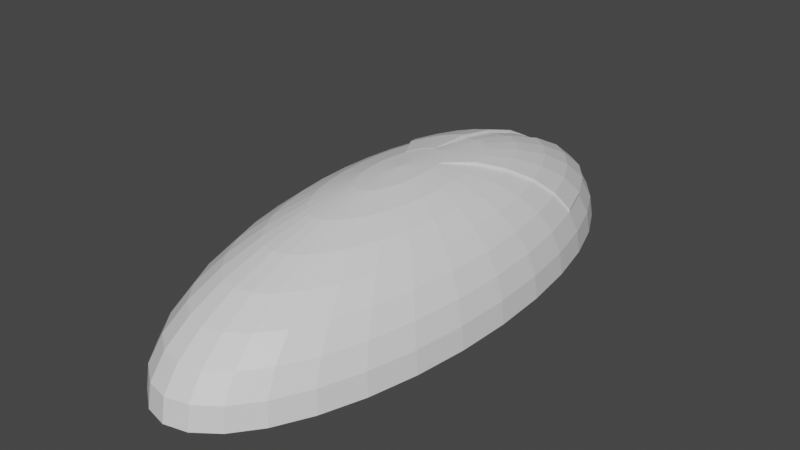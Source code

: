 # Source: Mouse.blend  (saved by Blender 2.82.7; exported with 4.5.12 LTS)
import bpy
from mathutils import Matrix  # noqa: F401  (used for matrix-valued properties, if any)

bpy.ops.wm.read_factory_settings(use_empty=True)
scene = bpy.context.scene
scene.name = 'Scene'

# ---- collections
col_collection = bpy.data.collections.new('Collection'); scene.collection.children.link(col_collection)

# ---- materials (node trees are filled in below, after node groups)
mat_material = bpy.data.materials.new('Material')
mat_material.alpha_threshold = 0.0
mat_material.use_transparent_shadow = False
mat_material.line_color = (0.0, 0.0, 0.0, 1.0)

# ---- material node trees
mat_material.use_nodes = True; mat_material.node_tree.nodes.clear()
_N = mat_material.node_tree.nodes; _L = mat_material.node_tree.links
n0 = _N.new('ShaderNodeOutputMaterial'); n0.name = 'Material Output'; n0.location = (300, 300)
n1 = _N.new('ShaderNodeBsdfPrincipled'); n1.name = 'Principled BSDF'; n1.location = (10, 300)
n1.distribution = 'GGX'
n1.subsurface_method = 'BURLEY'
n1.inputs[2].default_value = 0.4
n1.inputs[3].default_value = 1.45
n1.inputs[27].default_value = (0.0, 0.0, 0.0, 1.0)
n1.inputs[28].default_value = 1.0
_L.new(n1.outputs[0], n0.inputs[0])
n0.is_active_output = True

# ---- world
world_world = bpy.data.worlds.new('World'); scene.world = world_world
world_world.use_nodes = True; world_world.node_tree.nodes.clear()
_N = world_world.node_tree.nodes; _L = world_world.node_tree.links
n0 = _N.new('ShaderNodeOutputWorld'); n0.name = 'World Output'; n0.location = (300, 300)
n1 = _N.new('ShaderNodeBackground'); n1.name = 'Background'; n1.location = (10, 300)
n1.inputs[0].default_value = (0.05088, 0.05088, 0.05088, 1.0)
_L.new(n1.outputs[0], n0.inputs[0])
n0.is_active_output = True
world_world.color = (0.05088, 0.05088, 0.05088)
world_world.use_sun_shadow = False
world_world.sun_shadow_jitter_overblur = 0.0

# ---- meshes
me_cube = bpy.data.meshes.new('Cube')
me_cube.from_pydata([(0.1951, -4.631e-07, 0.9808), (0.1913, 0.09119, 0.9808), (0.3753, 0.1789, 0.9239), (0.5449, 0.2597, 0.8315), (0.6935, 0.3305, 0.7071), (0.8155, 0.3886, 0.5556), (0.9061, 0.4318, 0.3827), (0.9619, 0.4584, 0.1951), (0.9808, 0.4674, 7.55e-08), (0.9239, 0.9168, 7.55e-08), (0.9061, 0.8992, 0.1951), (0.8536, 0.847, 0.3827), (0.7682, 0.7623, 0.5556), (0.6533, 0.6483, 0.7071), (0.5133, 0.5094, 0.8315), (0.3536, 0.3509, 0.9239), (0.1802, 0.1789, 0.9808), (0.1622, 0.2597, 0.9808), (0.3182, 0.5094, 0.9239), (0.4619, 0.7395, 0.8315), (0.5879, 0.9412, 0.7071), (0.6913, 1.107, 0.5556), (0.7682, 1.23, 0.3827), (0.8155, 1.305, 0.1951), (0.8315, 1.331, 7.55e-08), (0.7071, 1.694, 7.55e-08), (0.6935, 1.662, 0.1951), (0.6533, 1.565, 0.3827), (0.1379, 0.3305, 0.9808), (0.1084, 0.3886, 0.9808), (0.5133, 1.84, 0.3827), (0.5449, 1.954, 0.1951), (0.5556, 1.992, 7.55e-08), (0.3827, 2.213, 7.55e-08), (0.3753, 2.171, 0.1951), (0.3536, 2.045, 0.3827), (0.07466, 0.4318, 0.9808), (0.03806, 0.4584, 0.9808), (0.07466, 0.8992, 0.9239), (0.1084, 1.305, 0.8315), (0.1379, 1.662, 0.7071), (0.1622, 1.954, 0.5556), (0.1802, 2.171, 0.3827), (0.1913, 2.305, 0.1951), (0.1951, 2.35, 7.55e-08), (0.0, 2.396, 7.55e-08), (0.0, 2.35, 0.1951), (0.0, 2.213, 0.3827), (0.0, 1.992, 0.5556), (0.0, 1.694, 0.7071), (0.0, 1.331, 0.8315), (0.0, 0.4674, 0.9808), (0.3827, -4.452e-07, 0.9239), (0.5556, -4.274e-07, 0.8315), (0.7071, -4.452e-07, 0.7071), (0.8315, -4.809e-07, 0.5556), (0.9239, -3.381e-07, 0.3827), (0.9808, -6.237e-07, 0.1951), (1.0, -5.88e-07, 7.55e-08), (0.1913, -0.09119, 0.9808), (0.3753, -0.1925, 0.9239), (0.5449, -0.2733, 0.8315), (0.6935, -0.3442, 0.7071), (0.8155, -0.4023, 0.5556), (0.9061, -0.4455, 0.3827), (0.9619, -0.4721, 0.1951), (0.9808, -0.4674, 7.55e-08), (0.1802, -0.1925, 0.9808), (0.3536, -0.3645, 0.9239), (0.5133, -0.523, 0.8315), (0.6533, -0.662, 0.7071), (0.7682, -0.776, 0.5556), (0.8536, -0.8607, 0.3827), (0.9061, -0.9129, 0.1951), (0.9239, -0.9168, 7.55e-08), (0.1622, -0.2733, 0.9808), (0.3182, -0.523, 0.9239), (0.4619, -0.7532, 0.8315), (0.5879, -0.9549, 0.7071), (0.6913, -1.12, 0.5556), (0.7682, -1.243, 0.3827), (0.8155, -1.319, 0.1951), (0.8315, -1.331, 7.55e-08), (0.1379, -0.3442, 0.9808), (0.2706, -0.662, 0.9239), (0.3928, -0.9549, 0.8315), (0.5, -1.212, 0.7071), (0.5879, -1.422, 0.5556), (0.6533, -1.579, 0.3827), (0.6935, -1.675, 0.1951), (0.7071, -1.694, 7.55e-08), (0.1084, -0.4023, 0.9808), (0.2126, -0.776, 0.9239), (0.3087, -1.12, 0.8315), (0.3928, -1.422, 0.7071), (0.4619, -1.67, 0.5556), (0.5133, -1.854, 0.3827), (0.5449, -1.967, 0.1951), (0.5556, -1.992, 7.55e-08), (0.07466, -0.4455, 0.9808), (0.1464, -0.8607, 0.9239), (0.2126, -1.243, 0.8315), (0.2706, -1.579, 0.7071), (0.3182, -1.854, 0.5556), (0.3536, -2.059, 0.3827), (0.3753, -2.185, 0.1951), (0.3827, -2.213, 7.55e-08), (0.03806, -0.4721, 0.9808), (0.07466, -0.9129, 0.9239), (0.1084, -1.319, 0.8315), (0.1379, -1.675, 0.7071), (0.1622, -1.967, 0.5556), (0.1802, -2.185, 0.3827), (0.1913, -2.318, 0.1951), (0.1951, -2.35, 7.55e-08), (-7.212e-09, -0.4811, 0.9808), (4.122e-08, -0.9305, 0.9239), (2.632e-08, -1.345, 0.8315), (-2.584e-08, -1.708, 0.7071), (-8.544e-08, -2.006, 0.5556), (6.357e-08, -2.227, 0.3827), (-8.544e-08, -2.363, 0.1951), (-1.003e-07, -2.396, 7.55e-08), (-0.03806, -0.4721, 0.9808), (-0.07466, -0.9129, 0.9239), (-0.1084, -1.319, 0.8315), (-0.1379, -1.675, 0.7071), (-0.1622, -1.967, 0.5556), (-0.1802, -2.185, 0.3827), (-0.1913, -2.318, 0.1951), (-0.1951, -2.35, 7.55e-08), (-0.07466, -0.4455, 0.9808), (-0.1464, -0.8607, 0.9239), (-0.2126, -1.243, 0.8315), (-0.2706, -1.579, 0.7071), (-0.3182, -1.854, 0.5556), (-0.3536, -2.059, 0.3827), (-0.3753, -2.185, 0.1951), (-0.3827, -2.213, 7.55e-08), (-0.1084, -0.4023, 0.9808), (-0.2126, -0.776, 0.9239), (-0.3087, -1.12, 0.8315), (-0.3928, -1.422, 0.7071), (-0.4619, -1.67, 0.5556), (-0.5133, -1.854, 0.3827), (-0.5449, -1.967, 0.1951), (-0.5556, -1.992, 7.55e-08), (-0.1379, -0.3442, 0.9808), (-0.2706, -0.662, 0.9239), (-0.3928, -0.9549, 0.8315), (-0.5, -1.212, 0.7071), (-0.5879, -1.422, 0.5556), (-0.6533, -1.579, 0.3827), (-0.6935, -1.675, 0.1951), (-0.7071, -1.694, 7.55e-08), (-0.1622, -0.2733, 0.9808), (-0.3182, -0.523, 0.9239), (-0.4619, -0.7532, 0.8315), (-0.5879, -0.9549, 0.7071), (-0.6913, -1.12, 0.5556), (-0.7682, -1.243, 0.3827), (-0.8155, -1.319, 0.1951), (-0.8315, -1.331, 7.55e-08), (-0.1802, -0.1925, 0.9808), (-0.3536, -0.3645, 0.9239), (-0.5133, -0.523, 0.8315), (-0.6533, -0.662, 0.7071), (-0.7682, -0.776, 0.5556), (-0.8536, -0.8607, 0.3827), (-0.9061, -0.9129, 0.1951), (-0.9239, -0.9168, 7.55e-08), (-0.1913, -0.09119, 0.9808), (-0.3753, -0.1925, 0.9239), (-0.5449, -0.2733, 0.8315), (-0.6935, -0.3442, 0.7071), (-0.8155, -0.4023, 0.5556), (-0.9061, -0.4455, 0.3827), (-0.9619, -0.4721, 0.1951), (-0.9808, -0.4674, 7.55e-08), (-0.1951, -4.274e-07, 0.9808), (-3.258e-07, -4.612e-07, 1.0), (-0.3827, -3.56e-07, 0.9239), (-0.5556, -3.56e-07, 0.8315), (-0.7071, -1.239e-07, 0.7071), (-0.8315, -1.681e-08, 0.5556), (-0.9239, -4.452e-07, 0.3827), (-0.9808, 9.03e-08, 0.1951), (-1.0, -1.681e-08, 7.55e-08), (-0.1913, 0.09119, 0.9808), (-0.3753, 0.1789, 0.9239), (-0.5449, 0.2597, 0.8315), (-0.6935, 0.3305, 0.7071), (-0.8155, 0.3886, 0.5556), (-0.9061, 0.4318, 0.3827), (-0.9619, 0.4584, 0.1951), (-0.9808, 0.4674, 7.55e-08), (-0.1802, 0.1789, 0.9808), (-0.3536, 0.3509, 0.9239), (-0.5133, 0.5094, 0.8315), (-0.6533, 0.6483, 0.7071), (-0.7682, 0.7623, 0.5556), (-0.8536, 0.847, 0.3827), (-0.9061, 0.8992, 0.1951), (-0.9239, 0.9168, 7.55e-08), (-0.1622, 0.2597, 0.9808), (-0.3182, 0.5094, 0.9239), (-0.4619, 0.7395, 0.8315), (-0.5879, 0.9412, 0.7071), (-0.6913, 1.107, 0.5556), (-0.7682, 1.23, 0.3827), (-0.8155, 1.305, 0.1951), (-0.8315, 1.331, 7.55e-08), (-0.1379, 0.3305, 0.9808), (-0.6533, 1.565, 0.3827), (-0.6935, 1.662, 0.1951), (-0.7071, 1.694, 7.55e-08), (-0.1084, 0.3886, 0.9808), (-0.5133, 1.84, 0.3827), (-0.5449, 1.954, 0.1951), (-0.5556, 1.992, 7.55e-08), (-0.07466, 0.4318, 0.9808), (-0.3536, 2.045, 0.3827), (-0.3753, 2.171, 0.1951), (-0.3827, 2.213, 7.55e-08), (-0.03806, 0.4584, 0.9808), (-0.07466, 0.8992, 0.9239), (-0.1084, 1.305, 0.8315), (-0.1379, 1.662, 0.7071), (-0.1622, 1.954, 0.5556), (-0.1802, 2.171, 0.3827), (-0.1913, 2.305, 0.1951), (-0.1951, 2.35, 7.55e-08), (7.847e-08, 0.9168, 0.9239), (0.3928, 0.948, 0.8544), (0.4619, 0.7463, 0.8544), (0.6533, 1.572, 0.4056), (0.7682, 1.237, 0.4056), (0.5879, 1.415, 0.5785), (0.6913, 1.114, 0.5785), (0.1622, 0.2665, 0.9822), (0.3182, 0.5162, 0.9468), (0.5879, 0.948, 0.7301), (0.3087, 1.114, 0.8544), (0.5133, 1.847, 0.4056), (0.1084, 0.3955, 0.9822), (0.1379, 0.3374, 0.9822), (0.2706, 0.6552, 0.9468), (0.2126, 0.7692, 0.9468), (0.3182, 1.847, 0.5785), (0.4619, 1.663, 0.5785), (0.5, 1.205, 0.7301), (0.1464, 0.8539, 0.9468), (0.3928, 1.415, 0.7301), (0.2706, 1.572, 0.7301), (0.3536, 2.052, 0.4056), (0.2126, 1.237, 0.8544), (0.07466, 0.4387, 0.9822), (0.07466, 0.9061, 0.9468), (0.1084, 1.312, 0.8544), (0.1379, 1.668, 0.7301), (0.03806, 0.4653, 0.9822), (0.1622, 1.961, 0.5785), (0.1802, 2.178, 0.4056), (-0.3182, 0.5162, 0.9468), (-0.4619, 0.7463, 0.8544), (-0.1622, 0.2665, 0.9822), (-0.5879, 0.948, 0.7301), (-0.6913, 1.114, 0.5785), (-0.7682, 1.237, 0.4056), (-0.2706, 0.6552, 0.9468), (-0.3928, 0.948, 0.8544), (-0.1379, 0.3374, 0.9822), (-0.5, 1.205, 0.7301), (-0.5879, 1.415, 0.5785), (-0.6533, 1.572, 0.4056), (-0.2126, 0.7692, 0.9468), (-0.3087, 1.114, 0.8544), (-0.1084, 0.3955, 0.9822), (-0.3928, 1.415, 0.7301), (-0.4619, 1.663, 0.5785), (-0.5133, 1.847, 0.4056), (-0.1464, 0.8539, 0.9468), (-0.2126, 1.237, 0.8544), (-0.07466, 0.4387, 0.9822), (-0.2706, 1.572, 0.7301), (-0.3182, 1.847, 0.5785), (-0.3536, 2.052, 0.4056), (-0.07466, 0.9061, 0.9468), (-0.1084, 1.312, 0.8544), (-0.03806, 0.4653, 0.9822), (-0.1379, 1.668, 0.7301), (-0.1622, 1.961, 0.5785), (-0.1802, 2.178, 0.4056)], [], [(7, 6, 56, 57), (11, 12, 5, 6), (15, 16, 1, 2), (14, 15, 2, 3), (10, 11, 6, 7), (12, 13, 4, 5), (13, 14, 3, 4), (9, 10, 7, 8), (16, 180, 1), (23, 22, 11, 10), (24, 23, 10, 9), (19, 18, 15, 14), (21, 20, 13, 12), (1, 180, 0), (18, 17, 16, 15), (20, 19, 14, 13), (26, 27, 22, 23), (28, 180, 17), (25, 26, 23, 24), (32, 31, 26, 25), (31, 30, 27, 26), (29, 180, 28), (41, 40, 259, 261), (226, 227, 290, 288), (29, 28, 245, 244), (39, 38, 257, 258), (33, 34, 31, 32), (34, 35, 30, 31), (30, 35, 254, 243), (44, 43, 34, 33), (43, 42, 35, 34), (227, 228, 291, 290), (51, 180, 37), (50, 232, 38, 39), (46, 47, 42, 43), (45, 46, 43, 44), (49, 50, 39, 40), (232, 51, 37, 38), (48, 49, 40, 41), (47, 48, 41, 42), (27, 30, 243, 235), (20, 21, 238, 241), (38, 37, 260, 257), (213, 209, 268, 274), (36, 180, 29), (224, 225, 287, 289), (37, 180, 36), (18, 19, 234, 240), (40, 39, 258, 259), (225, 226, 288, 287), (209, 208, 267, 268), (21, 22, 236, 238), (17, 180, 16), (22, 21, 12, 11), (4, 3, 53, 54), (6, 5, 55, 56), (3, 2, 52, 53), (2, 1, 0, 52), (8, 7, 57, 58), (5, 4, 54, 55), (57, 56, 64, 65), (58, 57, 65, 66), (52, 0, 59, 60), (56, 55, 63, 64), (55, 54, 62, 63), (0, 180, 59), (54, 53, 61, 62), (53, 52, 60, 61), (63, 62, 70, 71), (59, 180, 67), (62, 61, 69, 70), (61, 60, 68, 69), (66, 65, 73, 74), (65, 64, 72, 73), (60, 59, 67, 68), (64, 63, 71, 72), (73, 72, 80, 81), (68, 67, 75, 76), (72, 71, 79, 80), (71, 70, 78, 79), (67, 180, 75), (70, 69, 77, 78), (69, 68, 76, 77), (74, 73, 81, 82), (79, 78, 86, 87), (75, 180, 83), (78, 77, 85, 86), (77, 76, 84, 85), (82, 81, 89, 90), (81, 80, 88, 89), (76, 75, 83, 84), (80, 79, 87, 88), (84, 83, 91, 92), (88, 87, 95, 96), (87, 86, 94, 95), (83, 180, 91), (86, 85, 93, 94), (85, 84, 92, 93), (90, 89, 97, 98), (89, 88, 96, 97), (94, 93, 101, 102), (93, 92, 100, 101), (98, 97, 105, 106), (97, 96, 104, 105), (92, 91, 99, 100), (96, 95, 103, 104), (95, 94, 102, 103), (91, 180, 99), (104, 103, 111, 112), (103, 102, 110, 111), (99, 180, 107), (102, 101, 109, 110), (101, 100, 108, 109), (106, 105, 113, 114), (105, 104, 112, 113), (100, 99, 107, 108), (109, 108, 116, 117), (114, 113, 121, 122), (113, 112, 120, 121), (108, 107, 115, 116), (112, 111, 119, 120), (111, 110, 118, 119), (107, 180, 115), (110, 109, 117, 118), (119, 118, 126, 127), (115, 180, 123), (118, 117, 125, 126), (117, 116, 124, 125), (122, 121, 129, 130), (121, 120, 128, 129), (116, 115, 123, 124), (120, 119, 127, 128), (125, 124, 132, 133), (130, 129, 137, 138), (129, 128, 136, 137), (124, 123, 131, 132), (128, 127, 135, 136), (127, 126, 134, 135), (123, 180, 131), (126, 125, 133, 134), (135, 134, 142, 143), (131, 180, 139), (134, 133, 141, 142), (133, 132, 140, 141), (138, 137, 145, 146), (137, 136, 144, 145), (132, 131, 139, 140), (136, 135, 143, 144), (141, 140, 148, 149), (146, 145, 153, 154), (145, 144, 152, 153), (140, 139, 147, 148), (144, 143, 151, 152), (143, 142, 150, 151), (139, 180, 147), (142, 141, 149, 150), (151, 150, 158, 159), (147, 180, 155), (150, 149, 157, 158), (149, 148, 156, 157), (154, 153, 161, 162), (153, 152, 160, 161), (148, 147, 155, 156), (152, 151, 159, 160), (162, 161, 169, 170), (161, 160, 168, 169), (156, 155, 163, 164), (160, 159, 167, 168), (159, 158, 166, 167), (155, 180, 163), (158, 157, 165, 166), (157, 156, 164, 165), (167, 166, 174, 175), (163, 180, 171), (166, 165, 173, 174), (165, 164, 172, 173), (170, 169, 177, 178), (169, 168, 176, 177), (164, 163, 171, 172), (168, 167, 175, 176), (172, 171, 179, 181), (176, 175, 184, 185), (175, 174, 183, 184), (171, 180, 179), (174, 173, 182, 183), (173, 172, 181, 182), (178, 177, 186, 187), (177, 176, 185, 186), (179, 180, 188), (183, 182, 190, 191), (182, 181, 189, 190), (187, 186, 194, 195), (186, 185, 193, 194), (181, 179, 188, 189), (185, 184, 192, 193), (184, 183, 191, 192), (189, 188, 196, 197), (193, 192, 200, 201), (192, 191, 199, 200), (188, 180, 196), (191, 190, 198, 199), (190, 189, 197, 198), (195, 194, 202, 203), (194, 193, 201, 202), (199, 198, 206, 207), (198, 197, 205, 206), (203, 202, 210, 211), (202, 201, 209, 210), (197, 196, 204, 205), (201, 200, 208, 209), (200, 199, 207, 208), (196, 180, 204), (221, 217, 280, 286), (220, 224, 289, 283), (204, 180, 212), (28, 17, 239, 245), (207, 206, 264, 266), (211, 210, 214, 215), (210, 209, 213, 214), (229, 221, 286, 292), (19, 20, 241, 234), (215, 214, 218, 219), (214, 213, 217, 218), (208, 207, 266, 267), (36, 29, 244, 256), (17, 18, 240, 239), (212, 180, 216), (205, 204, 265, 263), (212, 216, 277, 271), (216, 180, 220), (216, 220, 283, 277), (217, 213, 274, 280), (219, 218, 222, 223), (218, 217, 221, 222), (206, 205, 263, 264), (22, 27, 235, 236), (35, 42, 262, 254), (223, 222, 230, 231), (222, 221, 229, 230), (204, 212, 271, 265), (42, 41, 261, 262), (9, 8, 58, 66, 74, 82, 90, 98, 106, 114, 122, 130, 138, 146, 154, 162, 170, 178, 187, 195, 203, 211, 215, 219, 223, 231, 45, 44, 33, 32, 25, 24), (228, 229, 292, 291), (220, 180, 224), (37, 36, 256, 260), (228, 227, 49, 48), (224, 180, 51), (227, 226, 50, 49), (226, 225, 232, 50), (231, 230, 46, 45), (230, 229, 47, 46), (225, 224, 51, 232), (229, 228, 48, 47), (252, 242, 233, 250), (249, 252, 250, 237), (242, 247, 246, 233), (255, 251, 247, 242), (251, 256, 244, 247), (247, 244, 245, 246), (248, 253, 252, 249), (254, 248, 249, 243), (243, 249, 237, 235), (259, 258, 255, 253), (261, 259, 253, 248), (258, 257, 251, 255), (262, 261, 248, 254), (253, 255, 242, 252), (257, 260, 256, 251), (237, 250, 241, 238), (235, 237, 238, 236), (246, 245, 239, 240), (233, 246, 240, 234), (250, 233, 234, 241), (268, 267, 273, 274), (267, 266, 272, 273), (266, 264, 270, 272), (264, 263, 269, 270), (263, 265, 271, 269), (270, 269, 275, 276), (269, 271, 277, 275), (274, 273, 279, 280), (273, 272, 278, 279), (272, 270, 276, 278), (279, 278, 284, 285), (278, 276, 282, 284), (276, 275, 281, 282), (275, 277, 283, 281), (280, 279, 285, 286), (282, 281, 287, 288), (281, 283, 289, 287), (286, 285, 291, 292), (285, 284, 290, 291), (284, 282, 288, 290)])
_uv = me_cube.uv_layers.new(name='UVMap')
_uv.uv.foreach_set('vector', [0.5312, 0.5625, 0.5312, 0.625, 0.5, 0.625, 0.5, 0.5625, 0.5625, 0.625, 0.5625, 0.6875, 0.5312, 0.6875, 0.5312, 0.625, 0.5625, 0.875, 0.5625, 0.9375, 0.5312, 0.9375, 0.5312, 0.875, 0.5625, 0.8125, 0.5625, 0.875, 0.5312, 0.875, 0.5312, 0.8125, 0.5625, 0.5625, 0.5625, 0.625, 0.5312, 0.625, 0.5312, 0.5625, 0.5625, 0.6875, 0.5625, 0.75, 0.5312, 0.75, 0.5312, 0.6875, 0.5625, 0.75, 0.5625, 0.8125, 0.5312, 0.8125, 0.5312, 0.75, 0.5625, 0.5, 0.5625, 0.5625, 0.5312, 0.5625, 0.5312, 0.5, 0.5625, 0.9375, 0.5469, 1.0, 0.5312, 0.9375, 0.5937, 0.5625, 0.5937, 0.625, 0.5625, 0.625, 0.5625, 0.5625, 0.5937, 0.5, 0.5937, 0.5625, 0.5625, 0.5625, 0.5625, 0.5, 0.5937, 0.8125, 0.5937, 0.875, 0.5625, 0.875, 0.5625, 0.8125, 0.5937, 0.6875, 0.5937, 0.75, 0.5625, 0.75, 0.5625, 0.6875, 0.5312, 0.9375, 0.5156, 1.0, 0.5, 0.9375, 0.5937, 0.875, 0.5937, 0.9375, 0.5625, 0.9375, 0.5625, 0.875, 0.5937, 0.75, 0.5937, 0.8125, 0.5625, 0.8125, 0.5625, 0.75, 0.625, 0.5625, 0.625, 0.625, 0.5937, 0.625, 0.5937, 0.5625, 0.625, 0.9375, 0.6094, 1.0, 0.5937, 0.9375, 0.625, 0.5, 0.625, 0.5625, 0.5937, 0.5625, 0.5937, 0.5, 0.6562, 0.5, 0.6562, 0.5625, 0.625, 0.5625, 0.625, 0.5, 0.6562, 0.5625, 0.6562, 0.625, 0.625, 0.625, 0.625, 0.5625, 0.6562, 0.9375, 0.6406, 1.0, 0.625, 0.9375, 0.7188, 0.6875, 0.7188, 0.75, 0.7188, 0.75, 0.7188, 0.6875, 0.7812, 0.8125, 0.7812, 0.75, 0.7812, 0.75, 0.7812, 0.8125, 0.6562, 0.9375, 0.625, 0.9375, 0.625, 0.9375, 0.6562, 0.9375, 0.7188, 0.8125, 0.7188, 0.875, 0.7188, 0.875, 0.7188, 0.8125, 0.6875, 0.5, 0.6875, 0.5625, 0.6562, 0.5625, 0.6562, 0.5, 0.6875, 0.5625, 0.6875, 0.625, 0.6562, 0.625, 0.6562, 0.5625, 0.6562, 0.625, 0.6875, 0.625, 0.6875, 0.625, 0.6562, 0.625, 0.7188, 0.5, 0.7188, 0.5625, 0.6875, 0.5625, 0.6875, 0.5, 0.7188, 0.5625, 0.7188, 0.625, 0.6875, 0.625, 0.6875, 0.5625, 0.7812, 0.75, 0.7812, 0.6875, 0.7812, 0.6875, 0.7812, 0.75, 0.75, 0.9375, 0.7344, 1.0, 0.7187, 0.9375, 0.75, 0.8125, 0.75, 0.875, 0.7188, 0.875, 0.7188, 0.8125, 0.75, 0.5625, 0.75, 0.625, 0.7188, 0.625, 0.7188, 0.5625, 0.75, 0.5, 0.75, 0.5625, 0.7188, 0.5625, 0.7188, 0.5, 0.75, 0.75, 0.75, 0.8125, 0.7188, 0.8125, 0.7188, 0.75, 0.75, 0.875, 0.75, 0.9375, 0.7187, 0.9375, 0.7188, 0.875, 0.75, 0.6875, 0.75, 0.75, 0.7188, 0.75, 0.7188, 0.6875, 0.75, 0.625, 0.75, 0.6875, 0.7188, 0.6875, 0.7188, 0.625, 0.625, 0.625, 0.6562, 0.625, 0.6562, 0.625, 0.625, 0.625, 0.5937, 0.75, 0.5937, 0.6875, 0.5937, 0.6875, 0.5937, 0.75, 0.7188, 0.875, 0.7187, 0.9375, 0.7187, 0.9375, 0.7188, 0.875, 0.875, 0.625, 0.9062, 0.625, 0.9062, 0.625, 0.875, 0.625, 0.6875, 0.9375, 0.6719, 1.0, 0.6562, 0.9375, 0.7812, 0.9375, 0.7812, 0.875, 0.7812, 0.875, 0.7812, 0.9375, 0.7187, 0.9375, 0.7031, 1.0, 0.6875, 0.9375, 0.5937, 0.875, 0.5937, 0.8125, 0.5937, 0.8125, 0.5937, 0.875, 0.7188, 0.75, 0.7188, 0.8125, 0.7188, 0.8125, 0.7188, 0.75, 0.7812, 0.875, 0.7812, 0.8125, 0.7812, 0.8125, 0.7812, 0.875, 0.9062, 0.625, 0.9062, 0.6875, 0.9062, 0.6875, 0.9062, 0.625, 0.5937, 0.6875, 0.5937, 0.625, 0.5937, 0.625, 0.5937, 0.6875, 0.5937, 0.9375, 0.5781, 1.0, 0.5625, 0.9375, 0.5937, 0.625, 0.5937, 0.6875, 0.5625, 0.6875, 0.5625, 0.625, 0.5312, 0.75, 0.5312, 0.8125, 0.5, 0.8125, 0.5, 0.75, 0.5312, 0.625, 0.5312, 0.6875, 0.5, 0.6875, 0.5, 0.625, 0.5312, 0.8125, 0.5312, 0.875, 0.5, 0.875, 0.5, 0.8125, 0.5312, 0.875, 0.5312, 0.9375, 0.5, 0.9375, 0.5, 0.875, 0.5312, 0.5, 0.5312, 0.5625, 0.5, 0.5625, 0.5, 0.5, 0.5312, 0.6875, 0.5312, 0.75, 0.5, 0.75, 0.5, 0.6875, 0.5, 0.5625, 0.5, 0.625, 0.4687, 0.625, 0.4687, 0.5625, 0.5, 0.5, 0.5, 0.5625, 0.4687, 0.5625, 0.4687, 0.5, 0.5, 0.875, 0.5, 0.9375, 0.4687, 0.9375, 0.4687, 0.875, 0.5, 0.625, 0.5, 0.6875, 0.4687, 0.6875, 0.4687, 0.625, 0.5, 0.6875, 0.5, 0.75, 0.4687, 0.75, 0.4687, 0.6875, 0.5, 0.9375, 0.4844, 1.0, 0.4687, 0.9375, 0.5, 0.75, 0.5, 0.8125, 0.4687, 0.8125, 0.4687, 0.75, 0.5, 0.8125, 0.5, 0.875, 0.4687, 0.875, 0.4687, 0.8125, 0.4687, 0.6875, 0.4687, 0.75, 0.4375, 0.75, 0.4375, 0.6875, 0.4687, 0.9375, 0.4531, 1.0, 0.4375, 0.9375, 0.4687, 0.75, 0.4687, 0.8125, 0.4375, 0.8125, 0.4375, 0.75, 0.4687, 0.8125, 0.4687, 0.875, 0.4375, 0.875, 0.4375, 0.8125, 0.4687, 0.5, 0.4687, 0.5625, 0.4375, 0.5625, 0.4375, 0.5, 0.4687, 0.5625, 0.4687, 0.625, 0.4375, 0.625, 0.4375, 0.5625, 0.4687, 0.875, 0.4687, 0.9375, 0.4375, 0.9375, 0.4375, 0.875, 0.4687, 0.625, 0.4687, 0.6875, 0.4375, 0.6875, 0.4375, 0.625, 0.4375, 0.5625, 0.4375, 0.625, 0.4062, 0.625, 0.4062, 0.5625, 0.4375, 0.875, 0.4375, 0.9375, 0.4062, 0.9375, 0.4062, 0.875, 0.4375, 0.625, 0.4375, 0.6875, 0.4062, 0.6875, 0.4062, 0.625, 0.4375, 0.6875, 0.4375, 0.75, 0.4062, 0.75, 0.4062, 0.6875, 0.4375, 0.9375, 0.4219, 1.0, 0.4062, 0.9375, 0.4375, 0.75, 0.4375, 0.8125, 0.4062, 0.8125, 0.4062, 0.75, 0.4375, 0.8125, 0.4375, 0.875, 0.4062, 0.875, 0.4062, 0.8125, 0.4375, 0.5, 0.4375, 0.5625, 0.4062, 0.5625, 0.4062, 0.5, 0.4062, 0.6875, 0.4062, 0.75, 0.375, 0.75, 0.375, 0.6875, 0.4062, 0.9375, 0.3906, 1.0, 0.375, 0.9375, 0.4062, 0.75, 0.4062, 0.8125, 0.375, 0.8125, 0.375, 0.75, 0.4062, 0.8125, 0.4062, 0.875, 0.375, 0.875, 0.375, 0.8125, 0.4062, 0.5, 0.4062, 0.5625, 0.375, 0.5625, 0.375, 0.5, 0.4062, 0.5625, 0.4062, 0.625, 0.375, 0.625, 0.375, 0.5625, 0.4062, 0.875, 0.4062, 0.9375, 0.375, 0.9375, 0.375, 0.875, 0.4062, 0.625, 0.4062, 0.6875, 0.375, 0.6875, 0.375, 0.625, 0.375, 0.875, 0.375, 0.9375, 0.3437, 0.9375, 0.3437, 0.875, 0.375, 0.625, 0.375, 0.6875, 0.3437, 0.6875, 0.3437, 0.625, 0.375, 0.6875, 0.375, 0.75, 0.3437, 0.75, 0.3437, 0.6875, 0.375, 0.9375, 0.3594, 1.0, 0.3437, 0.9375, 0.375, 0.75, 0.375, 0.8125, 0.3437, 0.8125, 0.3437, 0.75, 0.375, 0.8125, 0.375, 0.875, 0.3437, 0.875, 0.3437, 0.8125, 0.375, 0.5, 0.375, 0.5625, 0.3437, 0.5625, 0.3437, 0.5, 0.375, 0.5625, 0.375, 0.625, 0.3437, 0.625, 0.3437, 0.5625, 0.3437, 0.75, 0.3437, 0.8125, 0.3125, 0.8125, 0.3125, 0.75, 0.3437, 0.8125, 0.3437, 0.875, 0.3125, 0.875, 0.3125, 0.8125, 0.3437, 0.5, 0.3437, 0.5625, 0.3125, 0.5625, 0.3125, 0.5, 0.3437, 0.5625, 0.3437, 0.625, 0.3125, 0.625, 0.3125, 0.5625, 0.3437, 0.875, 0.3437, 0.9375, 0.3125, 0.9375, 0.3125, 0.875, 0.3437, 0.625, 0.3437, 0.6875, 0.3125, 0.6875, 0.3125, 0.625, 0.3437, 0.6875, 0.3437, 0.75, 0.3125, 0.75, 0.3125, 0.6875, 0.3437, 0.9375, 0.3281, 1.0, 0.3125, 0.9375, 0.3125, 0.625, 0.3125, 0.6875, 0.2812, 0.6875, 0.2812, 0.625, 0.3125, 0.6875, 0.3125, 0.75, 0.2812, 0.75, 0.2812, 0.6875, 0.3125, 0.9375, 0.2969, 1.0, 0.2812, 0.9375, 0.3125, 0.75, 0.3125, 0.8125, 0.2812, 0.8125, 0.2812, 0.75, 0.3125, 0.8125, 0.3125, 0.875, 0.2812, 0.875, 0.2812, 0.8125, 0.3125, 0.5, 0.3125, 0.5625, 0.2812, 0.5625, 0.2812, 0.5, 0.3125, 0.5625, 0.3125, 0.625, 0.2812, 0.625, 0.2812, 0.5625, 0.3125, 0.875, 0.3125, 0.9375, 0.2812, 0.9375, 0.2812, 0.875, 0.2812, 0.8125, 0.2812, 0.875, 0.25, 0.875, 0.25, 0.8125, 0.2812, 0.5, 0.2812, 0.5625, 0.25, 0.5625, 0.25, 0.5, 0.2812, 0.5625, 0.2812, 0.625, 0.25, 0.625, 0.25, 0.5625, 0.2812, 0.875, 0.2812, 0.9375, 0.25, 0.9375, 0.25, 0.875, 0.2812, 0.625, 0.2812, 0.6875, 0.25, 0.6875, 0.25, 0.625, 0.2812, 0.6875, 0.2812, 0.75, 0.25, 0.75, 0.25, 0.6875, 0.2812, 0.9375, 0.2656, 1.0, 0.25, 0.9375, 0.2812, 0.75, 0.2812, 0.8125, 0.25, 0.8125, 0.25, 0.75, 0.25, 0.6875, 0.25, 0.75, 0.2187, 0.75, 0.2187, 0.6875, 0.25, 0.9375, 0.2344, 1.0, 0.2188, 0.9375, 0.25, 0.75, 0.25, 0.8125, 0.2188, 0.8125, 0.2187, 0.75, 0.25, 0.8125, 0.25, 0.875, 0.2188, 0.875, 0.2188, 0.8125, 0.25, 0.5, 0.25, 0.5625, 0.2187, 0.5625, 0.2187, 0.5, 0.25, 0.5625, 0.25, 0.625, 0.2188, 0.625, 0.2187, 0.5625, 0.25, 0.875, 0.25, 0.9375, 0.2188, 0.9375, 0.2188, 0.875, 0.25, 0.625, 0.25, 0.6875, 0.2187, 0.6875, 0.2188, 0.625, 0.2188, 0.8125, 0.2188, 0.875, 0.1875, 0.875, 0.1875, 0.8125, 0.2187, 0.5, 0.2187, 0.5625, 0.1875, 0.5625, 0.1875, 0.5, 0.2187, 0.5625, 0.2188, 0.625, 0.1875, 0.625, 0.1875, 0.5625, 0.2188, 0.875, 0.2188, 0.9375, 0.1875, 0.9375, 0.1875, 0.875, 0.2188, 0.625, 0.2187, 0.6875, 0.1875, 0.6875, 0.1875, 0.625, 0.2187, 0.6875, 0.2187, 0.75, 0.1875, 0.75, 0.1875, 0.6875, 0.2188, 0.9375, 0.2031, 1.0, 0.1875, 0.9375, 0.2187, 0.75, 0.2188, 0.8125, 0.1875, 0.8125, 0.1875, 0.75, 0.1875, 0.6875, 0.1875, 0.75, 0.1563, 0.75, 0.1562, 0.6875, 0.1875, 0.9375, 0.1719, 1.0, 0.1563, 0.9375, 0.1875, 0.75, 0.1875, 0.8125, 0.1563, 0.8125, 0.1563, 0.75, 0.1875, 0.8125, 0.1875, 0.875, 0.1563, 0.875, 0.1563, 0.8125, 0.1875, 0.5, 0.1875, 0.5625, 0.1562, 0.5625, 0.1562, 0.5, 0.1875, 0.5625, 0.1875, 0.625, 0.1563, 0.625, 0.1562, 0.5625, 0.1875, 0.875, 0.1875, 0.9375, 0.1563, 0.9375, 0.1563, 0.875, 0.1875, 0.625, 0.1875, 0.6875, 0.1562, 0.6875, 0.1563, 0.625, 0.1563, 0.8125, 0.1563, 0.875, 0.125, 0.875, 0.125, 0.8125, 0.1562, 0.5, 0.1562, 0.5625, 0.125, 0.5625, 0.125, 0.5, 0.1562, 0.5625, 0.1563, 0.625, 0.125, 0.625, 0.125, 0.5625, 0.1563, 0.875, 0.1563, 0.9375, 0.125, 0.9375, 0.125, 0.875, 0.1563, 0.625, 0.1562, 0.6875, 0.125, 0.6875, 0.125, 0.625, 0.1562, 0.6875, 0.1563, 0.75, 0.125, 0.75, 0.125, 0.6875, 0.1563, 0.9375, 0.1406, 1.0, 0.125, 0.9375, 0.1563, 0.75, 0.1563, 0.8125, 0.125, 0.8125, 0.125, 0.75, 0.125, 0.6875, 0.125, 0.75, 0.09375, 0.75, 0.09375, 0.6875, 0.125, 0.9375, 0.1094, 1.0, 0.09375, 0.9375, 0.125, 0.75, 0.125, 0.8125, 0.09375, 0.8125, 0.09375, 0.75, 0.125, 0.8125, 0.125, 0.875, 0.09375, 0.875, 0.09375, 0.8125, 0.125, 0.5, 0.125, 0.5625, 0.09375, 0.5625, 0.09375, 0.5, 0.125, 0.5625, 0.125, 0.625, 0.09375, 0.625, 0.09375, 0.5625, 0.125, 0.875, 0.125, 0.9375, 0.09375, 0.9375, 0.09375, 0.875, 0.125, 0.625, 0.125, 0.6875, 0.09375, 0.6875, 0.09375, 0.625, 0.09375, 0.5, 0.09375, 0.5625, 0.0625, 0.5625, 0.0625, 0.5, 0.09375, 0.5625, 0.09375, 0.625, 0.0625, 0.625, 0.0625, 0.5625, 0.09375, 0.875, 0.09375, 0.9375, 0.0625, 0.9375, 0.0625, 0.875, 0.09375, 0.625, 0.09375, 0.6875, 0.0625, 0.6875, 0.0625, 0.625, 0.09375, 0.6875, 0.09375, 0.75, 0.0625, 0.75, 0.0625, 0.6875, 0.09375, 0.9375, 0.07813, 1.0, 0.0625, 0.9375, 0.09375, 0.75, 0.09375, 0.8125, 0.0625, 0.8125, 0.0625, 0.75, 0.09375, 0.8125, 0.09375, 0.875, 0.0625, 0.875, 0.0625, 0.8125, 0.0625, 0.6875, 0.0625, 0.75, 0.03125, 0.75, 0.03125, 0.6875, 0.0625, 0.9375, 0.04688, 1.0, 0.03125, 0.9375, 0.0625, 0.75, 0.0625, 0.8125, 0.03125, 0.8125, 0.03125, 0.75, 0.0625, 0.8125, 0.0625, 0.875, 0.03125, 0.875, 0.03125, 0.8125, 0.0625, 0.5, 0.0625, 0.5625, 0.03125, 0.5625, 0.03125, 0.5, 0.0625, 0.5625, 0.0625, 0.625, 0.03125, 0.625, 0.03125, 0.5625, 0.0625, 0.875, 0.0625, 0.9375, 0.03125, 0.9375, 0.03125, 0.875, 0.0625, 0.625, 0.0625, 0.6875, 0.03125, 0.6875, 0.03125, 0.625, 0.03125, 0.875, 0.03125, 0.9375, 2.384e-07, 0.9375, 8.941e-08, 0.875, 0.03125, 0.625, 0.03125, 0.6875, 0.0, 0.6875, 5.96e-08, 0.625, 0.03125, 0.6875, 0.03125, 0.75, 0.0, 0.75, 0.0, 0.6875, 0.03125, 0.9375, 0.01563, 1.0, 2.384e-07, 0.9375, 0.03125, 0.75, 0.03125, 0.8125, 5.96e-08, 0.8125, 0.0, 0.75, 0.03125, 0.8125, 0.03125, 0.875, 8.941e-08, 0.875, 5.96e-08, 0.8125, 0.03125, 0.5, 0.03125, 0.5625, 0.0, 0.5625, 0.0, 0.5, 0.03125, 0.5625, 0.03125, 0.625, 5.96e-08, 0.625, 0.0, 0.5625, 1.0, 0.9375, 0.9844, 1.0, 0.9688, 0.9375, 1.0, 0.75, 1.0, 0.8125, 0.9688, 0.8125, 0.9688, 0.75, 1.0, 0.8125, 1.0, 0.875, 0.9688, 0.875, 0.9688, 0.8125, 1.0, 0.5, 1.0, 0.5625, 0.9688, 0.5625, 0.9688, 0.5, 1.0, 0.5625, 1.0, 0.625, 0.9688, 0.625, 0.9688, 0.5625, 1.0, 0.875, 1.0, 0.9375, 0.9688, 0.9375, 0.9688, 0.875, 1.0, 0.625, 1.0, 0.6875, 0.9688, 0.6875, 0.9688, 0.625, 1.0, 0.6875, 1.0, 0.75, 0.9688, 0.75, 0.9688, 0.6875, 0.9688, 0.875, 0.9688, 0.9375, 0.9375, 0.9375, 0.9375, 0.875, 0.9688, 0.625, 0.9688, 0.6875, 0.9375, 0.6875, 0.9375, 0.625, 0.9688, 0.6875, 0.9688, 0.75, 0.9375, 0.75, 0.9375, 0.6875, 0.9688, 0.9375, 0.9531, 1.0, 0.9375, 0.9375, 0.9688, 0.75, 0.9688, 0.8125, 0.9375, 0.8125, 0.9375, 0.75, 0.9688, 0.8125, 0.9688, 0.875, 0.9375, 0.875, 0.9375, 0.8125, 0.9688, 0.5, 0.9688, 0.5625, 0.9375, 0.5625, 0.9375, 0.5, 0.9688, 0.5625, 0.9688, 0.625, 0.9375, 0.625, 0.9375, 0.5625, 0.9375, 0.75, 0.9375, 0.8125, 0.9062, 0.8125, 0.9062, 0.75, 0.9375, 0.8125, 0.9375, 0.875, 0.9063, 0.875, 0.9062, 0.8125, 0.9375, 0.5, 0.9375, 0.5625, 0.9062, 0.5625, 0.9062, 0.5, 0.9375, 0.5625, 0.9375, 0.625, 0.9062, 0.625, 0.9062, 0.5625, 0.9375, 0.875, 0.9375, 0.9375, 0.9063, 0.9375, 0.9063, 0.875, 0.9375, 0.625, 0.9375, 0.6875, 0.9062, 0.6875, 0.9062, 0.625, 0.9375, 0.6875, 0.9375, 0.75, 0.9062, 0.75, 0.9062, 0.6875, 0.9375, 0.9375, 0.9219, 1.0, 0.9063, 0.9375, 0.8125, 0.625, 0.8438, 0.625, 0.8438, 0.625, 0.8125, 0.625, 0.8125, 0.9375, 0.7812, 0.9375, 0.7812, 0.9375, 0.8125, 0.9375, 0.9063, 0.9375, 0.8906, 1.0, 0.875, 0.9375, 0.625, 0.9375, 0.5937, 0.9375, 0.5937, 0.9375, 0.625, 0.9375, 0.9062, 0.75, 0.9062, 0.8125, 0.9062, 0.8125, 0.9062, 0.75, 0.9062, 0.5, 0.9062, 0.5625, 0.875, 0.5625, 0.875, 0.5, 0.9062, 0.5625, 0.9062, 0.625, 0.875, 0.625, 0.875, 0.5625, 0.7812, 0.625, 0.8125, 0.625, 0.8125, 0.625, 0.7812, 0.625, 0.5937, 0.8125, 0.5937, 0.75, 0.5937, 0.75, 0.5937, 0.8125, 0.875, 0.5, 0.875, 0.5625, 0.8438, 0.5625, 0.8438, 0.5, 0.875, 0.5625, 0.875, 0.625, 0.8438, 0.625, 0.8438, 0.5625, 0.9062, 0.6875, 0.9062, 0.75, 0.9062, 0.75, 0.9062, 0.6875, 0.6875, 0.9375, 0.6562, 0.9375, 0.6562, 0.9375, 0.6875, 0.9375, 0.5937, 0.9375, 0.5937, 0.875, 0.5937, 0.875, 0.5937, 0.9375, 0.875, 0.9375, 0.8594, 1.0, 0.8438, 0.9375, 0.9063, 0.875, 0.9063, 0.9375, 0.9063, 0.9375, 0.9063, 0.875, 0.875, 0.9375, 0.8438, 0.9375, 0.8438, 0.9375, 0.875, 0.9375, 0.8438, 0.9375, 0.8281, 1.0, 0.8125, 0.9375, 0.8438, 0.9375, 0.8125, 0.9375, 0.8125, 0.9375, 0.8438, 0.9375, 0.8438, 0.625, 0.875, 0.625, 0.875, 0.625, 0.8438, 0.625, 0.8438, 0.5, 0.8438, 0.5625, 0.8125, 0.5625, 0.8125, 0.5, 0.8438, 0.5625, 0.8438, 0.625, 0.8125, 0.625, 0.8125, 0.5625, 0.9062, 0.8125, 0.9063, 0.875, 0.9063, 0.875, 0.9062, 0.8125, 0.5937, 0.625, 0.625, 0.625, 0.625, 0.625, 0.5937, 0.625, 0.6875, 0.625, 0.7188, 0.625, 0.7188, 0.625, 0.6875, 0.625, 0.8125, 0.5, 0.8125, 0.5625, 0.7812, 0.5625, 0.7812, 0.5, 0.8125, 0.5625, 0.8125, 0.625, 0.7812, 0.625, 0.7812, 0.5625, 0.9063, 0.9375, 0.875, 0.9375, 0.875, 0.9375, 0.9063, 0.9375, 0.7188, 0.625, 0.7188, 0.6875, 0.7188, 0.6875, 0.7188, 0.625, 0.5625, 0.5, 0.5312, 0.5, 0.5, 0.5, 0.4687, 0.5, 0.4375, 0.5, 0.4062, 0.5, 0.375, 0.5, 0.3437, 0.5, 0.3125, 0.5, 0.2812, 0.5, 0.25, 0.5, 0.2187, 0.5, 0.1875, 0.5, 0.1562, 0.5, 0.125, 0.5, 0.09375, 0.5, 0.0625, 0.5, 0.03125, 0.5, 0.0, 0.5, 0.9688, 0.5, 0.9375, 0.5, 0.9062, 0.5, 0.875, 0.5, 0.8438, 0.5, 0.8125, 0.5, 0.7812, 0.5, 0.75, 0.5, 0.7188, 0.5, 0.6875, 0.5, 0.6562, 0.5, 0.625, 0.5, 0.5937, 0.5, 0.7812, 0.6875, 0.7812, 0.625, 0.7812, 0.625, 0.7812, 0.6875, 0.8125, 0.9375, 0.7969, 1.0, 0.7812, 0.9375, 0.7187, 0.9375, 0.6875, 0.9375, 0.6875, 0.9375, 0.7187, 0.9375, 0.7812, 0.6875, 0.7812, 0.75, 0.75, 0.75, 0.75, 0.6875, 0.7812, 0.9375, 0.7656, 1.0, 0.75, 0.9375, 0.7812, 0.75, 0.7812, 0.8125, 0.75, 0.8125, 0.75, 0.75, 0.7812, 0.8125, 0.7812, 0.875, 0.75, 0.875, 0.75, 0.8125, 0.7812, 0.5, 0.7812, 0.5625, 0.75, 0.5625, 0.75, 0.5, 0.7812, 0.5625, 0.7812, 0.625, 0.75, 0.625, 0.75, 0.5625, 0.7812, 0.875, 0.7812, 0.9375, 0.75, 0.9375, 0.75, 0.875, 0.7812, 0.625, 0.7812, 0.6875, 0.75, 0.6875, 0.75, 0.625, 0.6562, 0.75, 0.6562, 0.8125, 0.625, 0.8125, 0.625, 0.75, 0.6562, 0.6875, 0.6562, 0.75, 0.625, 0.75, 0.625, 0.6875, 0.6562, 0.8125, 0.6562, 0.875, 0.625, 0.875, 0.625, 0.8125, 0.6875, 0.8125, 0.6875, 0.875, 0.6562, 0.875, 0.6562, 0.8125, 0.6875, 0.875, 0.6875, 0.9375, 0.6562, 0.9375, 0.6562, 0.875, 0.6562, 0.875, 0.6562, 0.9375, 0.625, 0.9375, 0.625, 0.875, 0.6875, 0.6875, 0.6875, 0.75, 0.6562, 0.75, 0.6562, 0.6875, 0.6875, 0.625, 0.6875, 0.6875, 0.6562, 0.6875, 0.6562, 0.625, 0.6562, 0.625, 0.6562, 0.6875, 0.625, 0.6875, 0.625, 0.625, 0.7188, 0.75, 0.7188, 0.8125, 0.6875, 0.8125, 0.6875, 0.75, 0.7188, 0.6875, 0.7188, 0.75, 0.6875, 0.75, 0.6875, 0.6875, 0.7188, 0.8125, 0.7188, 0.875, 0.6875, 0.875, 0.6875, 0.8125, 0.7188, 0.625, 0.7188, 0.6875, 0.6875, 0.6875, 0.6875, 0.625, 0.6875, 0.75, 0.6875, 0.8125, 0.6562, 0.8125, 0.6562, 0.75, 0.7188, 0.875, 0.7187, 0.9375, 0.6875, 0.9375, 0.6875, 0.875, 0.625, 0.6875, 0.625, 0.75, 0.5937, 0.75, 0.5937, 0.6875, 0.625, 0.625, 0.625, 0.6875, 0.5937, 0.6875, 0.5937, 0.625, 0.625, 0.875, 0.625, 0.9375, 0.5937, 0.9375, 0.5937, 0.875, 0.625, 0.8125, 0.625, 0.875, 0.5937, 0.875, 0.5937, 0.8125, 0.625, 0.75, 0.625, 0.8125, 0.5937, 0.8125, 0.5937, 0.75, 0.9062, 0.625, 0.9062, 0.6875, 0.875, 0.6875, 0.875, 0.625, 0.9062, 0.6875, 0.9062, 0.75, 0.875, 0.75, 0.875, 0.6875, 0.9062, 0.75, 0.9062, 0.8125, 0.875, 0.8125, 0.875, 0.75, 0.9062, 0.8125, 0.9063, 0.875, 0.875, 0.875, 0.875, 0.8125, 0.9063, 0.875, 0.9063, 0.9375, 0.875, 0.9375, 0.875, 0.875, 0.875, 0.8125, 0.875, 0.875, 0.8438, 0.875, 0.8438, 0.8125, 0.875, 0.875, 0.875, 0.9375, 0.8438, 0.9375, 0.8438, 0.875, 0.875, 0.625, 0.875, 0.6875, 0.8438, 0.6875, 0.8438, 0.625, 0.875, 0.6875, 0.875, 0.75, 0.8438, 0.75, 0.8438, 0.6875, 0.875, 0.75, 0.875, 0.8125, 0.8438, 0.8125, 0.8438, 0.75, 0.8438, 0.6875, 0.8438, 0.75, 0.8125, 0.75, 0.8125, 0.6875, 0.8438, 0.75, 0.8438, 0.8125, 0.8125, 0.8125, 0.8125, 0.75, 0.8438, 0.8125, 0.8438, 0.875, 0.8125, 0.875, 0.8125, 0.8125, 0.8438, 0.875, 0.8438, 0.9375, 0.8125, 0.9375, 0.8125, 0.875, 0.8438, 0.625, 0.8438, 0.6875, 0.8125, 0.6875, 0.8125, 0.625, 0.8125, 0.8125, 0.8125, 0.875, 0.7812, 0.875, 0.7812, 0.8125, 0.8125, 0.875, 0.8125, 0.9375, 0.7812, 0.9375, 0.7812, 0.875, 0.8125, 0.625, 0.8125, 0.6875, 0.7812, 0.6875, 0.7812, 0.625, 0.8125, 0.6875, 0.8125, 0.75, 0.7812, 0.75, 0.7812, 0.6875, 0.8125, 0.75, 0.8125, 0.8125, 0.7812, 0.8125, 0.7812, 0.75])
me_cube.materials.append(mat_material)
me_cube.use_remesh_preserve_volume = False
me_cube.use_remesh_preserve_attributes = False
me_cube.use_mirror_vertex_groups = False
me_cube.update()

# ---- objects
ob_cube = bpy.data.objects.new('Cube', me_cube)

# ---- transforms, parenting, visibility, modifiers, constraints
ob_cube.location = (0.0, 0.0, 0.0)
ob_cube.lock_rotations_4d = False
ob_cube.empty_display_type = 'ARROWS'
ob_cube.lineart.crease_threshold = 0.0

# ---- collection membership
col_collection.objects.link(ob_cube)

# ---- scene / render settings (as saved in the file)
scene.frame_start = 1; scene.frame_end = 250; scene.frame_set(1)
scene.render.engine = 'BLENDER_EEVEE_NEXT'
scene.cycles.use_denoising = False
scene.cycles.samples = 128
scene.cycles.sampling_pattern = 'TABULATED_SOBOL'
scene.cycles.use_adaptive_sampling = False
scene.cycles.use_light_tree = False
scene.view_settings.view_transform = 'Filmic'
bpy.context.view_layer.update()

# ---- added for rendering (the .blend has no active camera and no usable light): camera, sun
cam_auto = bpy.data.cameras.new('AutoCamera')
cam_auto.lens = 50.0
cam_auto.sensor_width = 36.0
cam_auto.clip_end = 1000.0
ob_auto_camera = bpy.data.objects.new('AutoCamera', cam_auto)
scene.collection.objects.link(ob_auto_camera)
ob_auto_camera.location = (4.89231, -5.87078, 4.41385)
ob_auto_camera.rotation_euler = (1.09748, -7.21219e-08, 0.694738)
scene.camera = ob_auto_camera
light_auto_sun = bpy.data.lights.new('AutoSun', 'SUN')
light_auto_sun.energy = 3.0
light_auto_sun.angle = 0.0523599
ob_auto_sun = bpy.data.objects.new('AutoSun', light_auto_sun)
scene.collection.objects.link(ob_auto_sun)
ob_auto_sun.rotation_euler = (0.872665, 0.174533, 0.523599)
bpy.context.view_layer.update()
